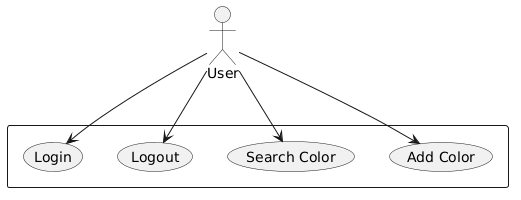

The diagram above was rendered by PlantUML. Its source (embedded in the PNG):
@startuml
:User:
rectangle {
:User: --> (Login)
:User: --> (LogOut)
:User: --> (Search)
:User: --> (Add)
}
"Login" as (Login)
"Logout" as (LogOut)
"Search Color" as (Search)
"Add Color" as (Add)
@enduml